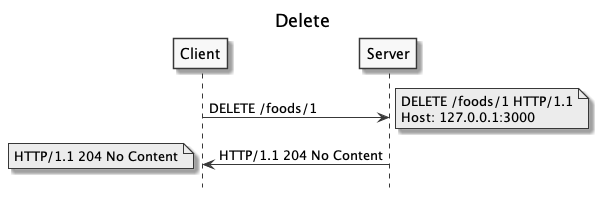

The diagram above was rendered by PlantUML. Its source (embedded in the PNG):
@startuml
title Delete
hide footbox
skinparam monochrome true

Client -> Server: DELETE /foods/1
note right: DELETE /foods/1 HTTP/1.1\nHost: 127.0.0.1:3000
Server -> Client: HTTP/1.1 204 No Content
note left: HTTP/1.1 204 No Content
@enduml